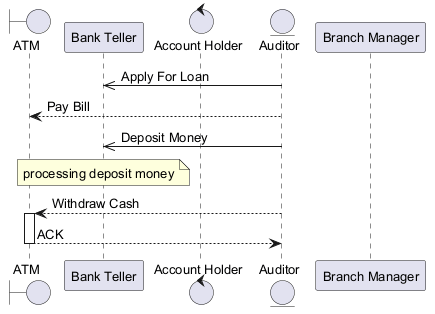

The diagram above was rendered by PlantUML. Its source (embedded in the PNG):
@startuml
skinparam backgroundColor #FFFFFF
skinparam classBackgroundColor #F1F8E9
skinparam classBorderColor #33691E
skinparam defaultFontSize 13
boundary "ATM" as A
participant "Bank Teller" as BT
control "Account Holder" as AH
entity "Auditor" as A2
participant "Branch Manager" as BM
A2 ->> BT : Apply For Loan
A2 --> A : Pay Bill
A2 ->> BT : Deposit Money
note over BT : processing deposit money
A2 --> A : Withdraw Cash
activate A
A --> A2 : ACK
deactivate A
@enduml